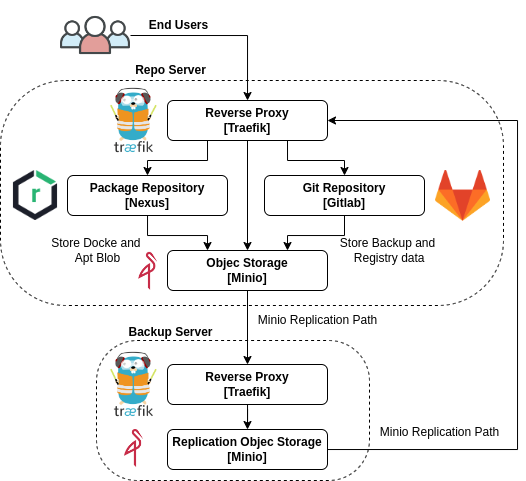

The diagram above was exported from draw.io. Its source (the exported page's mxGraphModel, read from the mxfile embedded in the PNG):
<mxGraphModel dx="793" dy="482" grid="1" gridSize="10" guides="1" tooltips="1" connect="1" arrows="1" fold="1" page="1" pageScale="1" pageWidth="827" pageHeight="1169" math="0" shadow="0">
  <root>
    <mxCell id="0" />
    <mxCell id="1" parent="0" />
    <mxCell id="z6N8PKe_HhuRY13bzHWO-20" value="" style="rounded=1;whiteSpace=wrap;html=1;fillColor=none;arcSize=29;dashed=1;" vertex="1" parent="1">
      <mxGeometry x="133" y="110" width="503" height="225" as="geometry" />
    </mxCell>
    <mxCell id="z6N8PKe_HhuRY13bzHWO-39" style="edgeStyle=orthogonalEdgeStyle;rounded=0;orthogonalLoop=1;jettySize=auto;html=1;exitX=0.5;exitY=1;exitDx=0;exitDy=0;fontFamily=Helvetica;fontSize=12;fontColor=default;endArrow=classic;endFill=1;" edge="1" parent="1" source="z6N8PKe_HhuRY13bzHWO-1" target="z6N8PKe_HhuRY13bzHWO-33">
      <mxGeometry relative="1" as="geometry" />
    </mxCell>
    <mxCell id="z6N8PKe_HhuRY13bzHWO-1" value="Objec Storage&lt;br&gt;[Minio]" style="rounded=1;whiteSpace=wrap;html=1;fontStyle=1" vertex="1" parent="1">
      <mxGeometry x="300" y="280" width="160" height="40" as="geometry" />
    </mxCell>
    <mxCell id="z6N8PKe_HhuRY13bzHWO-6" style="edgeStyle=orthogonalEdgeStyle;rounded=0;orthogonalLoop=1;jettySize=auto;html=1;entryX=0.25;entryY=0;entryDx=0;entryDy=0;" edge="1" parent="1" source="z6N8PKe_HhuRY13bzHWO-2" target="z6N8PKe_HhuRY13bzHWO-1">
      <mxGeometry relative="1" as="geometry" />
    </mxCell>
    <mxCell id="z6N8PKe_HhuRY13bzHWO-2" value="Package Repository&lt;br&gt;[Nexus]" style="rounded=1;whiteSpace=wrap;html=1;fontStyle=1" vertex="1" parent="1">
      <mxGeometry x="200" y="205" width="160" height="40" as="geometry" />
    </mxCell>
    <mxCell id="z6N8PKe_HhuRY13bzHWO-5" style="edgeStyle=orthogonalEdgeStyle;rounded=0;orthogonalLoop=1;jettySize=auto;html=1;entryX=0.75;entryY=0;entryDx=0;entryDy=0;" edge="1" parent="1" source="z6N8PKe_HhuRY13bzHWO-3" target="z6N8PKe_HhuRY13bzHWO-1">
      <mxGeometry relative="1" as="geometry" />
    </mxCell>
    <mxCell id="z6N8PKe_HhuRY13bzHWO-3" value="Git Repository&lt;br&gt;[Gitlab]" style="rounded=1;whiteSpace=wrap;html=1;fontStyle=1;align=center;" vertex="1" parent="1">
      <mxGeometry x="397" y="205" width="160" height="40" as="geometry" />
    </mxCell>
    <mxCell id="z6N8PKe_HhuRY13bzHWO-49" style="edgeStyle=orthogonalEdgeStyle;rounded=0;orthogonalLoop=1;jettySize=auto;html=1;fontFamily=Helvetica;fontSize=12;fontColor=default;" edge="1" parent="1" source="z6N8PKe_HhuRY13bzHWO-4" target="z6N8PKe_HhuRY13bzHWO-1">
      <mxGeometry relative="1" as="geometry" />
    </mxCell>
    <mxCell id="z6N8PKe_HhuRY13bzHWO-50" style="edgeStyle=orthogonalEdgeStyle;rounded=0;orthogonalLoop=1;jettySize=auto;html=1;exitX=0.75;exitY=1;exitDx=0;exitDy=0;entryX=0.5;entryY=0;entryDx=0;entryDy=0;fontFamily=Helvetica;fontSize=12;fontColor=default;" edge="1" parent="1" source="z6N8PKe_HhuRY13bzHWO-4" target="z6N8PKe_HhuRY13bzHWO-3">
      <mxGeometry relative="1" as="geometry" />
    </mxCell>
    <mxCell id="z6N8PKe_HhuRY13bzHWO-51" style="edgeStyle=orthogonalEdgeStyle;rounded=0;orthogonalLoop=1;jettySize=auto;html=1;exitX=0.25;exitY=1;exitDx=0;exitDy=0;entryX=0.5;entryY=0;entryDx=0;entryDy=0;fontFamily=Helvetica;fontSize=12;fontColor=default;" edge="1" parent="1" source="z6N8PKe_HhuRY13bzHWO-4" target="z6N8PKe_HhuRY13bzHWO-2">
      <mxGeometry relative="1" as="geometry" />
    </mxCell>
    <mxCell id="z6N8PKe_HhuRY13bzHWO-4" value="Reverse Proxy&lt;br&gt;[Traefik]" style="rounded=1;whiteSpace=wrap;html=1;fontStyle=1" vertex="1" parent="1">
      <mxGeometry x="300" y="130" width="160" height="40" as="geometry" />
    </mxCell>
    <mxCell id="z6N8PKe_HhuRY13bzHWO-10" value="Store Backup and&lt;br&gt;&amp;nbsp;Registry data" style="text;html=1;align=center;verticalAlign=middle;resizable=0;points=[];autosize=1;strokeColor=none;fillColor=none;" vertex="1" parent="1">
      <mxGeometry x="460" y="260" width="120" height="40" as="geometry" />
    </mxCell>
    <mxCell id="z6N8PKe_HhuRY13bzHWO-12" value="Store Docke and&amp;nbsp;&lt;br&gt;Apt Blob" style="text;html=1;align=center;verticalAlign=middle;resizable=0;points=[];autosize=1;strokeColor=none;fillColor=none;" vertex="1" parent="1">
      <mxGeometry x="170" y="260" width="120" height="40" as="geometry" />
    </mxCell>
    <mxCell id="z6N8PKe_HhuRY13bzHWO-18" value="" style="edgeStyle=orthogonalEdgeStyle;rounded=0;orthogonalLoop=1;jettySize=auto;html=1;exitX=1;exitY=0.5;exitDx=0;exitDy=0;" edge="1" parent="1" source="z6N8PKe_HhuRY13bzHWO-61" target="z6N8PKe_HhuRY13bzHWO-4">
      <mxGeometry relative="1" as="geometry">
        <mxPoint x="225" y="55.028571428571354" as="sourcePoint" />
      </mxGeometry>
    </mxCell>
    <mxCell id="z6N8PKe_HhuRY13bzHWO-25" value="" style="rounded=1;whiteSpace=wrap;html=1;fillColor=none;arcSize=29;dashed=1;" vertex="1" parent="1">
      <mxGeometry x="229" y="370" width="273" height="140" as="geometry" />
    </mxCell>
    <mxCell id="z6N8PKe_HhuRY13bzHWO-41" style="edgeStyle=orthogonalEdgeStyle;rounded=0;orthogonalLoop=1;jettySize=auto;html=1;fontFamily=Helvetica;fontSize=12;fontColor=default;entryX=1;entryY=0.5;entryDx=0;entryDy=0;" edge="1" parent="1" source="z6N8PKe_HhuRY13bzHWO-26" target="z6N8PKe_HhuRY13bzHWO-4">
      <mxGeometry relative="1" as="geometry">
        <mxPoint x="620" y="160" as="targetPoint" />
        <Array as="points">
          <mxPoint x="650" y="479" />
          <mxPoint x="650" y="150" />
        </Array>
      </mxGeometry>
    </mxCell>
    <mxCell id="z6N8PKe_HhuRY13bzHWO-26" value="Replication Objec Storage&lt;br&gt;[Minio]" style="rounded=1;whiteSpace=wrap;html=1;fontStyle=1" vertex="1" parent="1">
      <mxGeometry x="300" y="459" width="160" height="40" as="geometry" />
    </mxCell>
    <mxCell id="z6N8PKe_HhuRY13bzHWO-36" style="edgeStyle=orthogonalEdgeStyle;rounded=0;orthogonalLoop=1;jettySize=auto;html=1;entryX=0.5;entryY=0;entryDx=0;entryDy=0;fontFamily=Helvetica;fontSize=12;fontColor=default;" edge="1" parent="1" source="z6N8PKe_HhuRY13bzHWO-33" target="z6N8PKe_HhuRY13bzHWO-26">
      <mxGeometry relative="1" as="geometry" />
    </mxCell>
    <mxCell id="z6N8PKe_HhuRY13bzHWO-33" value="Reverse Proxy&lt;br&gt;[Traefik]" style="rounded=1;whiteSpace=wrap;html=1;fontStyle=1" vertex="1" parent="1">
      <mxGeometry x="300" y="394" width="160" height="40" as="geometry" />
    </mxCell>
    <mxCell id="z6N8PKe_HhuRY13bzHWO-42" value="Minio Replication Path" style="text;html=1;align=center;verticalAlign=middle;resizable=0;points=[];autosize=1;strokeColor=none;fillColor=none;" vertex="1" parent="1">
      <mxGeometry x="380" y="335" width="140" height="30" as="geometry" />
    </mxCell>
    <mxCell id="z6N8PKe_HhuRY13bzHWO-43" value="Minio Replication Path" style="text;html=1;align=center;verticalAlign=middle;resizable=0;points=[];autosize=1;strokeColor=none;fillColor=none;" vertex="1" parent="1">
      <mxGeometry x="502" y="446.5" width="140" height="30" as="geometry" />
    </mxCell>
    <mxCell id="z6N8PKe_HhuRY13bzHWO-45" value="Repo Server" style="text;html=1;align=center;verticalAlign=middle;resizable=0;points=[];autosize=1;strokeColor=none;fillColor=none;fontStyle=1" vertex="1" parent="1">
      <mxGeometry x="258" y="85" width="90" height="30" as="geometry" />
    </mxCell>
    <mxCell id="z6N8PKe_HhuRY13bzHWO-46" value="Backup Server" style="text;html=1;align=center;verticalAlign=middle;resizable=0;points=[];autosize=1;strokeColor=none;fillColor=none;fontStyle=1" vertex="1" parent="1">
      <mxGeometry x="248" y="347" width="110" height="30" as="geometry" />
    </mxCell>
    <mxCell id="z6N8PKe_HhuRY13bzHWO-52" value="" style="shape=image;verticalLabelPosition=bottom;labelBackgroundColor=default;verticalAlign=top;aspect=fixed;imageAspect=0;image=https://seeklogo.com/images/G/gitlab-logo-757620E430-seeklogo.com.png;" vertex="1" parent="1">
      <mxGeometry x="568" y="200.00000000000003" width="55" height="50.79" as="geometry" />
    </mxCell>
    <mxCell id="z6N8PKe_HhuRY13bzHWO-53" value="" style="shape=image;verticalLabelPosition=bottom;labelBackgroundColor=default;verticalAlign=top;aspect=fixed;imageAspect=0;image=https://assets-global.website-files.com/5f10ed4c0ebf7221fb5661a5/5f2af61146c55b6e172fa5b3_NexusRepo_Icon.png;" vertex="1" parent="1">
      <mxGeometry x="143" y="200" width="50" height="50" as="geometry" />
    </mxCell>
    <mxCell id="z6N8PKe_HhuRY13bzHWO-54" value="" style="shape=image;verticalLabelPosition=bottom;labelBackgroundColor=default;verticalAlign=top;aspect=fixed;imageAspect=0;image=https://upload.wikimedia.org/wikipedia/commons/thumb/1/1b/Traefik.logo.png/1200px-Traefik.logo.png;" vertex="1" parent="1">
      <mxGeometry x="242.87" y="117.5" width="47.13" height="65" as="geometry" />
    </mxCell>
    <mxCell id="z6N8PKe_HhuRY13bzHWO-58" value="" style="shape=image;verticalLabelPosition=bottom;labelBackgroundColor=default;verticalAlign=top;aspect=fixed;imageAspect=0;image=https://cdn.hackernoon.com/images/img-y3233jx.png;" vertex="1" parent="1">
      <mxGeometry x="257.01" y="458.99999999999994" width="18.85" height="38.08" as="geometry" />
    </mxCell>
    <mxCell id="z6N8PKe_HhuRY13bzHWO-59" value="" style="shape=image;verticalLabelPosition=bottom;labelBackgroundColor=default;verticalAlign=top;aspect=fixed;imageAspect=0;image=https://cdn.hackernoon.com/images/img-y3233jx.png;" vertex="1" parent="1">
      <mxGeometry x="271.15" y="281.91999999999996" width="18.85" height="38.08" as="geometry" />
    </mxCell>
    <mxCell id="z6N8PKe_HhuRY13bzHWO-60" value="" style="shape=image;verticalLabelPosition=bottom;labelBackgroundColor=default;verticalAlign=top;aspect=fixed;imageAspect=0;image=https://upload.wikimedia.org/wikipedia/commons/thumb/1/1b/Traefik.logo.png/1200px-Traefik.logo.png;" vertex="1" parent="1">
      <mxGeometry x="242.87" y="381.5" width="47.13" height="65" as="geometry" />
    </mxCell>
    <mxCell id="z6N8PKe_HhuRY13bzHWO-61" value="" style="shape=image;verticalLabelPosition=bottom;labelBackgroundColor=default;verticalAlign=top;aspect=fixed;imageAspect=0;image=https://cdn-icons-png.flaticon.com/512/2019/2019400.png;" vertex="1" parent="1">
      <mxGeometry x="193" y="30" width="70" height="70" as="geometry" />
    </mxCell>
    <mxCell id="z6N8PKe_HhuRY13bzHWO-62" value="End Users" style="text;html=1;align=center;verticalAlign=middle;resizable=0;points=[];autosize=1;strokeColor=none;fillColor=none;fontStyle=1" vertex="1" parent="1">
      <mxGeometry x="271.15" y="40" width="80" height="30" as="geometry" />
    </mxCell>
  </root>
</mxGraphModel>